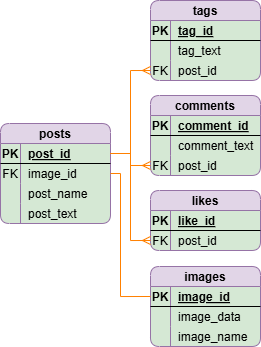

The diagram above was exported from draw.io. Its source (the exported page's mxGraphModel, read from the mxfile embedded in the PNG):
<mxGraphModel dx="815" dy="446" grid="1" gridSize="10" guides="1" tooltips="1" connect="1" arrows="1" fold="1" page="1" pageScale="1" pageWidth="1169" pageHeight="827" math="0" shadow="0">
  <root>
    <mxCell id="0" />
    <mxCell id="1" parent="0" />
    <mxCell id="6fGRkIU51N4JtU2O4XZV-40" value="posts" style="shape=table;startSize=20;container=1;collapsible=1;childLayout=tableLayout;fixedRows=1;rowLines=0;fontStyle=1;align=center;resizeLast=1;rounded=1;fillColor=#e1d5e7;strokeColor=#9673a6;swimlaneFillColor=#D5E8D4;" parent="1" vertex="1">
      <mxGeometry x="455" y="364" width="110" height="100" as="geometry" />
    </mxCell>
    <mxCell id="6fGRkIU51N4JtU2O4XZV-41" value="" style="shape=partialRectangle;collapsible=0;dropTarget=0;pointerEvents=0;fillColor=none;top=0;left=0;bottom=1;right=0;points=[[0,0.5],[1,0.5]];portConstraint=eastwest;swimlaneFillColor=#D5E8D4;" parent="6fGRkIU51N4JtU2O4XZV-40" vertex="1">
      <mxGeometry y="20" width="110" height="20" as="geometry" />
    </mxCell>
    <mxCell id="6fGRkIU51N4JtU2O4XZV-42" value="PK" style="shape=partialRectangle;connectable=0;fillColor=none;top=0;left=0;bottom=0;right=0;fontStyle=1;overflow=hidden;swimlaneFillColor=#D5E8D4;" parent="6fGRkIU51N4JtU2O4XZV-41" vertex="1">
      <mxGeometry width="20" height="20" as="geometry">
        <mxRectangle width="20" height="20" as="alternateBounds" />
      </mxGeometry>
    </mxCell>
    <mxCell id="6fGRkIU51N4JtU2O4XZV-43" value="post_id" style="shape=partialRectangle;connectable=0;fillColor=none;top=0;left=0;bottom=0;right=0;align=left;spacingLeft=6;fontStyle=5;overflow=hidden;swimlaneFillColor=#D5E8D4;" parent="6fGRkIU51N4JtU2O4XZV-41" vertex="1">
      <mxGeometry x="20" width="90" height="20" as="geometry">
        <mxRectangle width="90" height="20" as="alternateBounds" />
      </mxGeometry>
    </mxCell>
    <mxCell id="6fGRkIU51N4JtU2O4XZV-44" value="" style="shape=partialRectangle;collapsible=0;dropTarget=0;pointerEvents=0;fillColor=none;top=0;left=0;bottom=0;right=0;points=[[0,0.5],[1,0.5]];portConstraint=eastwest;swimlaneFillColor=#D5E8D4;" parent="6fGRkIU51N4JtU2O4XZV-40" vertex="1">
      <mxGeometry y="40" width="110" height="20" as="geometry" />
    </mxCell>
    <mxCell id="6fGRkIU51N4JtU2O4XZV-45" value="FK" style="shape=partialRectangle;connectable=0;fillColor=none;top=0;left=0;bottom=0;right=0;editable=1;overflow=hidden;swimlaneFillColor=#D5E8D4;" parent="6fGRkIU51N4JtU2O4XZV-44" vertex="1">
      <mxGeometry width="20" height="20" as="geometry">
        <mxRectangle width="20" height="20" as="alternateBounds" />
      </mxGeometry>
    </mxCell>
    <mxCell id="6fGRkIU51N4JtU2O4XZV-46" value="image_id" style="shape=partialRectangle;connectable=0;fillColor=none;top=0;left=0;bottom=0;right=0;align=left;spacingLeft=6;overflow=hidden;swimlaneFillColor=#D5E8D4;" parent="6fGRkIU51N4JtU2O4XZV-44" vertex="1">
      <mxGeometry x="20" width="90" height="20" as="geometry">
        <mxRectangle width="90" height="20" as="alternateBounds" />
      </mxGeometry>
    </mxCell>
    <mxCell id="6fGRkIU51N4JtU2O4XZV-47" value="" style="shape=partialRectangle;collapsible=0;dropTarget=0;pointerEvents=0;fillColor=none;top=0;left=0;bottom=0;right=0;points=[[0,0.5],[1,0.5]];portConstraint=eastwest;swimlaneFillColor=#D5E8D4;" parent="6fGRkIU51N4JtU2O4XZV-40" vertex="1">
      <mxGeometry y="60" width="110" height="20" as="geometry" />
    </mxCell>
    <mxCell id="6fGRkIU51N4JtU2O4XZV-48" value="" style="shape=partialRectangle;connectable=0;fillColor=none;top=0;left=0;bottom=0;right=0;editable=1;overflow=hidden;swimlaneFillColor=#D5E8D4;" parent="6fGRkIU51N4JtU2O4XZV-47" vertex="1">
      <mxGeometry width="20" height="20" as="geometry">
        <mxRectangle width="20" height="20" as="alternateBounds" />
      </mxGeometry>
    </mxCell>
    <mxCell id="6fGRkIU51N4JtU2O4XZV-49" value="post_name" style="shape=partialRectangle;connectable=0;fillColor=none;top=0;left=0;bottom=0;right=0;align=left;spacingLeft=6;overflow=hidden;swimlaneFillColor=#D5E8D4;" parent="6fGRkIU51N4JtU2O4XZV-47" vertex="1">
      <mxGeometry x="20" width="90" height="20" as="geometry">
        <mxRectangle width="90" height="20" as="alternateBounds" />
      </mxGeometry>
    </mxCell>
    <mxCell id="6fGRkIU51N4JtU2O4XZV-53" style="shape=partialRectangle;collapsible=0;dropTarget=0;pointerEvents=0;fillColor=none;top=0;left=0;bottom=0;right=0;points=[[0,0.5],[1,0.5]];portConstraint=eastwest;swimlaneFillColor=#D5E8D4;" parent="6fGRkIU51N4JtU2O4XZV-40" vertex="1">
      <mxGeometry y="80" width="110" height="20" as="geometry" />
    </mxCell>
    <mxCell id="6fGRkIU51N4JtU2O4XZV-54" value="" style="shape=partialRectangle;connectable=0;fillColor=none;top=0;left=0;bottom=0;right=0;editable=1;overflow=hidden;swimlaneFillColor=#D5E8D4;" parent="6fGRkIU51N4JtU2O4XZV-53" vertex="1">
      <mxGeometry width="20" height="20" as="geometry">
        <mxRectangle width="20" height="20" as="alternateBounds" />
      </mxGeometry>
    </mxCell>
    <mxCell id="6fGRkIU51N4JtU2O4XZV-55" value="post_text" style="shape=partialRectangle;connectable=0;fillColor=none;top=0;left=0;bottom=0;right=0;align=left;spacingLeft=6;overflow=hidden;swimlaneFillColor=#D5E8D4;" parent="6fGRkIU51N4JtU2O4XZV-53" vertex="1">
      <mxGeometry x="20" width="90" height="20" as="geometry">
        <mxRectangle width="90" height="20" as="alternateBounds" />
      </mxGeometry>
    </mxCell>
    <mxCell id="6fGRkIU51N4JtU2O4XZV-69" value="comments" style="shape=table;startSize=20;container=1;collapsible=1;childLayout=tableLayout;fixedRows=1;rowLines=0;fontStyle=1;align=center;resizeLast=1;rounded=1;fillColor=#e1d5e7;strokeColor=#9673a6;swimlaneFillColor=#D5E8D4;" parent="1" vertex="1">
      <mxGeometry x="605" y="336" width="110" height="80" as="geometry" />
    </mxCell>
    <mxCell id="6fGRkIU51N4JtU2O4XZV-70" value="" style="shape=partialRectangle;collapsible=0;dropTarget=0;pointerEvents=0;fillColor=none;top=0;left=0;bottom=1;right=0;points=[[0,0.5],[1,0.5]];portConstraint=eastwest;swimlaneFillColor=#D5E8D4;" parent="6fGRkIU51N4JtU2O4XZV-69" vertex="1">
      <mxGeometry y="20" width="110" height="20" as="geometry" />
    </mxCell>
    <mxCell id="6fGRkIU51N4JtU2O4XZV-71" value="PK" style="shape=partialRectangle;connectable=0;fillColor=none;top=0;left=0;bottom=0;right=0;fontStyle=1;overflow=hidden;swimlaneFillColor=#D5E8D4;" parent="6fGRkIU51N4JtU2O4XZV-70" vertex="1">
      <mxGeometry width="20" height="20" as="geometry">
        <mxRectangle width="20" height="20" as="alternateBounds" />
      </mxGeometry>
    </mxCell>
    <mxCell id="6fGRkIU51N4JtU2O4XZV-72" value="comment_id" style="shape=partialRectangle;connectable=0;fillColor=none;top=0;left=0;bottom=0;right=0;align=left;spacingLeft=6;fontStyle=5;overflow=hidden;swimlaneFillColor=#D5E8D4;" parent="6fGRkIU51N4JtU2O4XZV-70" vertex="1">
      <mxGeometry x="20" width="90" height="20" as="geometry">
        <mxRectangle width="90" height="20" as="alternateBounds" />
      </mxGeometry>
    </mxCell>
    <mxCell id="6fGRkIU51N4JtU2O4XZV-76" value="" style="shape=partialRectangle;collapsible=0;dropTarget=0;pointerEvents=0;fillColor=none;top=0;left=0;bottom=0;right=0;points=[[0,0.5],[1,0.5]];portConstraint=eastwest;swimlaneFillColor=#D5E8D4;" parent="6fGRkIU51N4JtU2O4XZV-69" vertex="1">
      <mxGeometry y="40" width="110" height="20" as="geometry" />
    </mxCell>
    <mxCell id="6fGRkIU51N4JtU2O4XZV-77" value="" style="shape=partialRectangle;connectable=0;fillColor=none;top=0;left=0;bottom=0;right=0;editable=1;overflow=hidden;swimlaneFillColor=#D5E8D4;" parent="6fGRkIU51N4JtU2O4XZV-76" vertex="1">
      <mxGeometry width="20" height="20" as="geometry">
        <mxRectangle width="20" height="20" as="alternateBounds" />
      </mxGeometry>
    </mxCell>
    <mxCell id="6fGRkIU51N4JtU2O4XZV-78" value="comment_text" style="shape=partialRectangle;connectable=0;fillColor=none;top=0;left=0;bottom=0;right=0;align=left;spacingLeft=6;overflow=hidden;swimlaneFillColor=#D5E8D4;" parent="6fGRkIU51N4JtU2O4XZV-76" vertex="1">
      <mxGeometry x="20" width="90" height="20" as="geometry">
        <mxRectangle width="90" height="20" as="alternateBounds" />
      </mxGeometry>
    </mxCell>
    <mxCell id="6fGRkIU51N4JtU2O4XZV-79" value="" style="shape=partialRectangle;collapsible=0;dropTarget=0;pointerEvents=0;fillColor=none;top=0;left=0;bottom=0;right=0;points=[[0,0.5],[1,0.5]];portConstraint=eastwest;swimlaneFillColor=#D5E8D4;" parent="6fGRkIU51N4JtU2O4XZV-69" vertex="1">
      <mxGeometry y="60" width="110" height="20" as="geometry" />
    </mxCell>
    <mxCell id="6fGRkIU51N4JtU2O4XZV-80" value="FK" style="shape=partialRectangle;connectable=0;fillColor=none;top=0;left=0;bottom=0;right=0;editable=1;overflow=hidden;swimlaneFillColor=#D5E8D4;" parent="6fGRkIU51N4JtU2O4XZV-79" vertex="1">
      <mxGeometry width="20" height="20" as="geometry">
        <mxRectangle width="20" height="20" as="alternateBounds" />
      </mxGeometry>
    </mxCell>
    <mxCell id="6fGRkIU51N4JtU2O4XZV-81" value="post_id" style="shape=partialRectangle;connectable=0;fillColor=none;top=0;left=0;bottom=0;right=0;align=left;spacingLeft=6;overflow=hidden;swimlaneFillColor=#D5E8D4;" parent="6fGRkIU51N4JtU2O4XZV-79" vertex="1">
      <mxGeometry x="20" width="90" height="20" as="geometry">
        <mxRectangle width="90" height="20" as="alternateBounds" />
      </mxGeometry>
    </mxCell>
    <mxCell id="6fGRkIU51N4JtU2O4XZV-91" value="images" style="shape=table;startSize=20;container=1;collapsible=1;childLayout=tableLayout;fixedRows=1;rowLines=0;fontStyle=1;align=center;resizeLast=1;rounded=1;fillColor=#e1d5e7;strokeColor=#9673a6;swimlaneFillColor=#D5E8D4;" parent="1" vertex="1">
      <mxGeometry x="605" y="507" width="110" height="80" as="geometry" />
    </mxCell>
    <mxCell id="6fGRkIU51N4JtU2O4XZV-92" value="" style="shape=partialRectangle;collapsible=0;dropTarget=0;pointerEvents=0;fillColor=none;top=0;left=0;bottom=1;right=0;points=[[0,0.5],[1,0.5]];portConstraint=eastwest;" parent="6fGRkIU51N4JtU2O4XZV-91" vertex="1">
      <mxGeometry y="20" width="110" height="20" as="geometry" />
    </mxCell>
    <mxCell id="6fGRkIU51N4JtU2O4XZV-93" value="PK" style="shape=partialRectangle;connectable=0;fillColor=none;top=0;left=0;bottom=0;right=0;fontStyle=1;overflow=hidden;" parent="6fGRkIU51N4JtU2O4XZV-92" vertex="1">
      <mxGeometry width="20" height="20" as="geometry">
        <mxRectangle width="20" height="20" as="alternateBounds" />
      </mxGeometry>
    </mxCell>
    <mxCell id="6fGRkIU51N4JtU2O4XZV-94" value="image_id" style="shape=partialRectangle;connectable=0;fillColor=none;top=0;left=0;bottom=0;right=0;align=left;spacingLeft=6;fontStyle=5;overflow=hidden;" parent="6fGRkIU51N4JtU2O4XZV-92" vertex="1">
      <mxGeometry x="20" width="90" height="20" as="geometry">
        <mxRectangle width="90" height="20" as="alternateBounds" />
      </mxGeometry>
    </mxCell>
    <mxCell id="6fGRkIU51N4JtU2O4XZV-95" value="" style="shape=partialRectangle;collapsible=0;dropTarget=0;pointerEvents=0;fillColor=none;top=0;left=0;bottom=0;right=0;points=[[0,0.5],[1,0.5]];portConstraint=eastwest;" parent="6fGRkIU51N4JtU2O4XZV-91" vertex="1">
      <mxGeometry y="40" width="110" height="20" as="geometry" />
    </mxCell>
    <mxCell id="6fGRkIU51N4JtU2O4XZV-96" value="" style="shape=partialRectangle;connectable=0;fillColor=none;top=0;left=0;bottom=0;right=0;editable=1;overflow=hidden;" parent="6fGRkIU51N4JtU2O4XZV-95" vertex="1">
      <mxGeometry width="20" height="20" as="geometry">
        <mxRectangle width="20" height="20" as="alternateBounds" />
      </mxGeometry>
    </mxCell>
    <mxCell id="6fGRkIU51N4JtU2O4XZV-97" value="image_data" style="shape=partialRectangle;connectable=0;fillColor=none;top=0;left=0;bottom=0;right=0;align=left;spacingLeft=6;overflow=hidden;" parent="6fGRkIU51N4JtU2O4XZV-95" vertex="1">
      <mxGeometry x="20" width="90" height="20" as="geometry">
        <mxRectangle width="90" height="20" as="alternateBounds" />
      </mxGeometry>
    </mxCell>
    <mxCell id="6fGRkIU51N4JtU2O4XZV-98" value="" style="shape=partialRectangle;collapsible=0;dropTarget=0;pointerEvents=0;fillColor=none;top=0;left=0;bottom=0;right=0;points=[[0,0.5],[1,0.5]];portConstraint=eastwest;" parent="6fGRkIU51N4JtU2O4XZV-91" vertex="1">
      <mxGeometry y="60" width="110" height="20" as="geometry" />
    </mxCell>
    <mxCell id="6fGRkIU51N4JtU2O4XZV-99" value="" style="shape=partialRectangle;connectable=0;fillColor=none;top=0;left=0;bottom=0;right=0;editable=1;overflow=hidden;" parent="6fGRkIU51N4JtU2O4XZV-98" vertex="1">
      <mxGeometry width="20" height="20" as="geometry">
        <mxRectangle width="20" height="20" as="alternateBounds" />
      </mxGeometry>
    </mxCell>
    <mxCell id="6fGRkIU51N4JtU2O4XZV-100" value="image_name" style="shape=partialRectangle;connectable=0;fillColor=none;top=0;left=0;bottom=0;right=0;align=left;spacingLeft=6;overflow=hidden;" parent="6fGRkIU51N4JtU2O4XZV-98" vertex="1">
      <mxGeometry x="20" width="90" height="20" as="geometry">
        <mxRectangle width="90" height="20" as="alternateBounds" />
      </mxGeometry>
    </mxCell>
    <mxCell id="6fGRkIU51N4JtU2O4XZV-104" value="tags" style="shape=table;startSize=20;container=1;collapsible=1;childLayout=tableLayout;fixedRows=1;rowLines=0;fontStyle=1;align=center;resizeLast=1;rounded=1;fillColor=#e1d5e7;strokeColor=#9673a6;swimlaneFillColor=#D5E8D4;" parent="1" vertex="1">
      <mxGeometry x="605" y="241" width="110" height="80" as="geometry" />
    </mxCell>
    <mxCell id="6fGRkIU51N4JtU2O4XZV-105" value="" style="shape=partialRectangle;collapsible=0;dropTarget=0;pointerEvents=0;fillColor=none;top=0;left=0;bottom=1;right=0;points=[[0,0.5],[1,0.5]];portConstraint=eastwest;" parent="6fGRkIU51N4JtU2O4XZV-104" vertex="1">
      <mxGeometry y="20" width="110" height="20" as="geometry" />
    </mxCell>
    <mxCell id="6fGRkIU51N4JtU2O4XZV-106" value="PK" style="shape=partialRectangle;connectable=0;fillColor=none;top=0;left=0;bottom=0;right=0;fontStyle=1;overflow=hidden;" parent="6fGRkIU51N4JtU2O4XZV-105" vertex="1">
      <mxGeometry width="20" height="20" as="geometry">
        <mxRectangle width="20" height="20" as="alternateBounds" />
      </mxGeometry>
    </mxCell>
    <mxCell id="6fGRkIU51N4JtU2O4XZV-107" value="tag_id" style="shape=partialRectangle;connectable=0;fillColor=none;top=0;left=0;bottom=0;right=0;align=left;spacingLeft=6;fontStyle=5;overflow=hidden;" parent="6fGRkIU51N4JtU2O4XZV-105" vertex="1">
      <mxGeometry x="20" width="90" height="20" as="geometry">
        <mxRectangle width="90" height="20" as="alternateBounds" />
      </mxGeometry>
    </mxCell>
    <mxCell id="6fGRkIU51N4JtU2O4XZV-111" value="" style="shape=partialRectangle;collapsible=0;dropTarget=0;pointerEvents=0;fillColor=none;top=0;left=0;bottom=0;right=0;points=[[0,0.5],[1,0.5]];portConstraint=eastwest;" parent="6fGRkIU51N4JtU2O4XZV-104" vertex="1">
      <mxGeometry y="40" width="110" height="20" as="geometry" />
    </mxCell>
    <mxCell id="6fGRkIU51N4JtU2O4XZV-112" value="" style="shape=partialRectangle;connectable=0;fillColor=none;top=0;left=0;bottom=0;right=0;editable=1;overflow=hidden;" parent="6fGRkIU51N4JtU2O4XZV-111" vertex="1">
      <mxGeometry width="20" height="20" as="geometry">
        <mxRectangle width="20" height="20" as="alternateBounds" />
      </mxGeometry>
    </mxCell>
    <mxCell id="6fGRkIU51N4JtU2O4XZV-113" value="tag_text" style="shape=partialRectangle;connectable=0;fillColor=none;top=0;left=0;bottom=0;right=0;align=left;spacingLeft=6;overflow=hidden;" parent="6fGRkIU51N4JtU2O4XZV-111" vertex="1">
      <mxGeometry x="20" width="90" height="20" as="geometry">
        <mxRectangle width="90" height="20" as="alternateBounds" />
      </mxGeometry>
    </mxCell>
    <mxCell id="6fGRkIU51N4JtU2O4XZV-114" value="" style="shape=partialRectangle;collapsible=0;dropTarget=0;pointerEvents=0;fillColor=none;top=0;left=0;bottom=0;right=0;points=[[0,0.5],[1,0.5]];portConstraint=eastwest;" parent="6fGRkIU51N4JtU2O4XZV-104" vertex="1">
      <mxGeometry y="60" width="110" height="20" as="geometry" />
    </mxCell>
    <mxCell id="6fGRkIU51N4JtU2O4XZV-115" value="FK" style="shape=partialRectangle;connectable=0;fillColor=none;top=0;left=0;bottom=0;right=0;editable=1;overflow=hidden;" parent="6fGRkIU51N4JtU2O4XZV-114" vertex="1">
      <mxGeometry width="20" height="20" as="geometry">
        <mxRectangle width="20" height="20" as="alternateBounds" />
      </mxGeometry>
    </mxCell>
    <mxCell id="6fGRkIU51N4JtU2O4XZV-116" value="post_id" style="shape=partialRectangle;connectable=0;fillColor=none;top=0;left=0;bottom=0;right=0;align=left;spacingLeft=6;overflow=hidden;" parent="6fGRkIU51N4JtU2O4XZV-114" vertex="1">
      <mxGeometry x="20" width="90" height="20" as="geometry">
        <mxRectangle width="90" height="20" as="alternateBounds" />
      </mxGeometry>
    </mxCell>
    <mxCell id="6fGRkIU51N4JtU2O4XZV-117" value="likes" style="shape=table;startSize=20;container=1;collapsible=1;childLayout=tableLayout;fixedRows=1;rowLines=0;fontStyle=1;align=center;resizeLast=1;rounded=1;fillColor=#e1d5e7;strokeColor=#9673a6;swimlaneFillColor=#D5E8D4;" parent="1" vertex="1">
      <mxGeometry x="605" y="431" width="110" height="60" as="geometry" />
    </mxCell>
    <mxCell id="6fGRkIU51N4JtU2O4XZV-118" value="" style="shape=partialRectangle;collapsible=0;dropTarget=0;pointerEvents=0;fillColor=none;top=0;left=0;bottom=1;right=0;points=[[0,0.5],[1,0.5]];portConstraint=eastwest;" parent="6fGRkIU51N4JtU2O4XZV-117" vertex="1">
      <mxGeometry y="20" width="110" height="20" as="geometry" />
    </mxCell>
    <mxCell id="6fGRkIU51N4JtU2O4XZV-119" value="PK" style="shape=partialRectangle;connectable=0;fillColor=none;top=0;left=0;bottom=0;right=0;fontStyle=1;overflow=hidden;" parent="6fGRkIU51N4JtU2O4XZV-118" vertex="1">
      <mxGeometry width="20" height="20" as="geometry">
        <mxRectangle width="20" height="20" as="alternateBounds" />
      </mxGeometry>
    </mxCell>
    <mxCell id="6fGRkIU51N4JtU2O4XZV-120" value="like_id" style="shape=partialRectangle;connectable=0;fillColor=none;top=0;left=0;bottom=0;right=0;align=left;spacingLeft=6;fontStyle=5;overflow=hidden;" parent="6fGRkIU51N4JtU2O4XZV-118" vertex="1">
      <mxGeometry x="20" width="90" height="20" as="geometry">
        <mxRectangle width="90" height="20" as="alternateBounds" />
      </mxGeometry>
    </mxCell>
    <mxCell id="6fGRkIU51N4JtU2O4XZV-124" value="" style="shape=partialRectangle;collapsible=0;dropTarget=0;pointerEvents=0;fillColor=none;top=0;left=0;bottom=0;right=0;points=[[0,0.5],[1,0.5]];portConstraint=eastwest;" parent="6fGRkIU51N4JtU2O4XZV-117" vertex="1">
      <mxGeometry y="40" width="110" height="20" as="geometry" />
    </mxCell>
    <mxCell id="6fGRkIU51N4JtU2O4XZV-125" value="FK" style="shape=partialRectangle;connectable=0;fillColor=none;top=0;left=0;bottom=0;right=0;editable=1;overflow=hidden;" parent="6fGRkIU51N4JtU2O4XZV-124" vertex="1">
      <mxGeometry width="20" height="20" as="geometry">
        <mxRectangle width="20" height="20" as="alternateBounds" />
      </mxGeometry>
    </mxCell>
    <mxCell id="6fGRkIU51N4JtU2O4XZV-126" value="post_id" style="shape=partialRectangle;connectable=0;fillColor=none;top=0;left=0;bottom=0;right=0;align=left;spacingLeft=6;overflow=hidden;" parent="6fGRkIU51N4JtU2O4XZV-124" vertex="1">
      <mxGeometry x="20" width="90" height="20" as="geometry">
        <mxRectangle width="90" height="20" as="alternateBounds" />
      </mxGeometry>
    </mxCell>
    <mxCell id="6fGRkIU51N4JtU2O4XZV-136" style="edgeStyle=orthogonalEdgeStyle;rounded=0;orthogonalLoop=1;jettySize=auto;html=1;exitX=1;exitY=0.5;exitDx=0;exitDy=0;entryX=0;entryY=0.5;entryDx=0;entryDy=0;endArrow=ERmany;endFill=0;strokeColor=#FF8000;" parent="1" source="6fGRkIU51N4JtU2O4XZV-41" target="6fGRkIU51N4JtU2O4XZV-114" edge="1">
      <mxGeometry relative="1" as="geometry">
        <Array as="points">
          <mxPoint x="585" y="394" />
          <mxPoint x="585" y="311" />
        </Array>
      </mxGeometry>
    </mxCell>
    <mxCell id="6fGRkIU51N4JtU2O4XZV-138" style="edgeStyle=orthogonalEdgeStyle;rounded=0;orthogonalLoop=1;jettySize=auto;html=1;exitX=1;exitY=0.5;exitDx=0;exitDy=0;entryX=0;entryY=0.5;entryDx=0;entryDy=0;endArrow=ERmany;endFill=0;strokeColor=#FF8000;" parent="1" source="6fGRkIU51N4JtU2O4XZV-41" target="6fGRkIU51N4JtU2O4XZV-124" edge="1">
      <mxGeometry relative="1" as="geometry">
        <Array as="points">
          <mxPoint x="585" y="394" />
          <mxPoint x="585" y="481" />
        </Array>
      </mxGeometry>
    </mxCell>
    <mxCell id="6fGRkIU51N4JtU2O4XZV-141" style="edgeStyle=orthogonalEdgeStyle;rounded=0;orthogonalLoop=1;jettySize=auto;html=1;exitX=1;exitY=0.5;exitDx=0;exitDy=0;entryX=0;entryY=0.5;entryDx=0;entryDy=0;endArrow=none;endFill=0;strokeColor=#FF8000;" parent="1" source="6fGRkIU51N4JtU2O4XZV-44" target="6fGRkIU51N4JtU2O4XZV-92" edge="1">
      <mxGeometry relative="1" as="geometry">
        <Array as="points">
          <mxPoint x="575" y="414" />
          <mxPoint x="575" y="537" />
        </Array>
      </mxGeometry>
    </mxCell>
    <mxCell id="aKVeumZSG_VTY4b4M_Mu-2" style="edgeStyle=orthogonalEdgeStyle;rounded=0;orthogonalLoop=1;jettySize=auto;html=1;exitX=1;exitY=0.5;exitDx=0;exitDy=0;entryX=0;entryY=0.5;entryDx=0;entryDy=0;fillColor=#ffe6cc;strokeColor=#FF8000;endArrow=ERmany;endFill=0;" edge="1" parent="1" source="6fGRkIU51N4JtU2O4XZV-41" target="6fGRkIU51N4JtU2O4XZV-79">
      <mxGeometry relative="1" as="geometry" />
    </mxCell>
  </root>
</mxGraphModel>